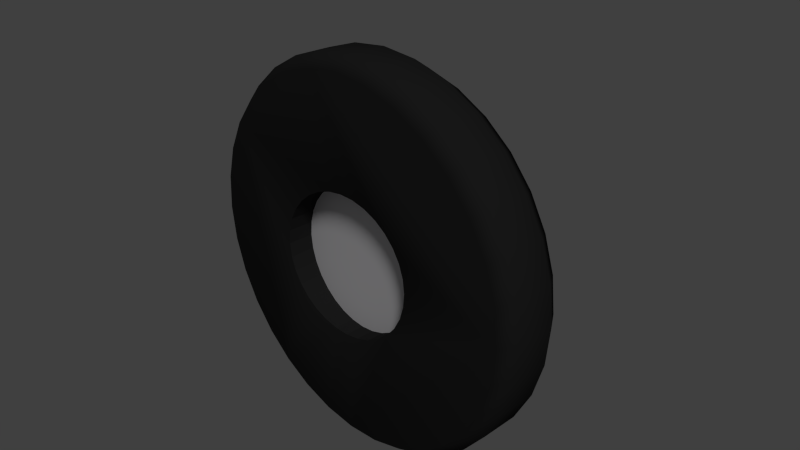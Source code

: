 # Source: tire.blend  (saved by Blender 2.72.0; exported with 4.5.12 LTS)
import bpy
from mathutils import Matrix  # noqa: F401  (used for matrix-valued properties, if any)

bpy.ops.wm.read_factory_settings(use_empty=True)
scene = bpy.context.scene
scene.name = 'Scene'

# ---- collections
col_collection_1 = bpy.data.collections.new('Collection 1'); scene.collection.children.link(col_collection_1)

# ---- materials (node trees are filled in below, after node groups)
mat_white = bpy.data.materials.new('White')
mat_white.alpha_threshold = 0.0
mat_white.use_transparent_shadow = False
mat_white.diffuse_color = (0.8558, 0.8428, 0.8689, 1.0)
mat_white.roughness = 0.5
mat_rubber = bpy.data.materials.new('Rubber')
mat_rubber.alpha_threshold = 0.0
mat_rubber.use_transparent_shadow = False
mat_rubber.diffuse_color = (0.02365, 0.02365, 0.02365, 1.0)
mat_rubber.roughness = 0.5

# ---- material node trees

# ---- world
world_world = bpy.data.worlds.new('World'); scene.world = world_world
world_world.color = (0.05088, 0.05088, 0.05088)
world_world.use_sun_shadow = False
world_world.sun_shadow_jitter_overblur = 0.0
world_world.cycles.sampling_method = 'MANUAL'
world_world.cycles.sample_map_resolution = 256

# ---- cameras
cam_camera = bpy.data.cameras.new('Camera')
cam_camera.clip_end = 100.0
cam_camera.lens = 35.0
cam_camera.sensor_width = 32.0
cam_camera.sensor_height = 18.0
cam_camera.ortho_scale = 7.314
cam_camera.dof.focus_distance = 0.0
cam_camera.dof.aperture_fstop = 128.0

# ---- lights
light_lamp = bpy.data.lights.new('Lamp', 'SUN')
light_lamp.transmission_factor = 0.0
light_lamp.cutoff_distance = 30.0
light_lamp.angle = 0.1993
light_lamp.energy = 1.0
light_lamp.shadow_buffer_clip_start = 1.001
light_lamp.shadow_soft_size = 0.1
light_lamp.shadow_cascade_max_distance = 1000.0
light_lamp.cycles.use_multiple_importance_sampling = False

# ---- meshes
me_cylinder_001 = bpy.data.meshes.new('Cylinder.001')
me_cylinder_001.from_pydata([(0.0, 1.0, -1.0), (0.0, 1.0, 1.0), (0.1951, 0.9808, -1.0), (0.1951, 0.9808, 1.0), (0.3827, 0.9239, -1.0), (0.3827, 0.9239, 1.0), (0.5556, 0.8315, -1.0), (0.5556, 0.8315, 1.0), (0.7071, 0.7071, -1.0), (0.7071, 0.7071, 1.0), (0.8315, 0.5556, -1.0), (0.8315, 0.5556, 1.0), (0.9239, 0.3827, -1.0), (0.9239, 0.3827, 1.0), (0.9808, 0.1951, -1.0), (0.9808, 0.1951, 1.0), (1.0, 7.55e-08, -1.0), (1.0, 7.55e-08, 1.0), (0.9808, -0.1951, -1.0), (0.9808, -0.1951, 1.0), (0.9239, -0.3827, -1.0), (0.9239, -0.3827, 1.0), (0.8315, -0.5556, -1.0), (0.8315, -0.5556, 1.0), (0.7071, -0.7071, -1.0), (0.7071, -0.7071, 1.0), (0.5556, -0.8315, -1.0), (0.5556, -0.8315, 1.0), (0.3827, -0.9239, -1.0), (0.3827, -0.9239, 1.0), (0.1951, -0.9808, -1.0), (0.1951, -0.9808, 1.0), (-3.258e-07, -1.0, -1.0), (-3.258e-07, -1.0, 1.0), (-0.1951, -0.9808, -1.0), (-0.1951, -0.9808, 1.0), (-0.3827, -0.9239, -1.0), (-0.3827, -0.9239, 1.0), (-0.5556, -0.8315, -1.0), (-0.5556, -0.8315, 1.0), (-0.7071, -0.7071, -1.0), (-0.7071, -0.7071, 1.0), (-0.8315, -0.5556, -1.0), (-0.8315, -0.5556, 1.0), (-0.9239, -0.3827, -1.0), (-0.9239, -0.3827, 1.0), (-0.9808, -0.1951, -1.0), (-0.9808, -0.1951, 1.0), (-1.0, 9.656e-07, -1.0), (-1.0, 9.656e-07, 1.0), (-0.9808, 0.1951, -1.0), (-0.9808, 0.1951, 1.0), (-0.9239, 0.3827, -1.0), (-0.9239, 0.3827, 1.0), (-0.8315, 0.5556, -1.0), (-0.8315, 0.5556, 1.0), (-0.7071, 0.7071, -1.0), (-0.7071, 0.7071, 1.0), (-0.5556, 0.8315, -1.0), (-0.5556, 0.8315, 1.0), (-0.3827, 0.9239, -1.0), (-0.3827, 0.9239, 1.0), (-0.1951, 0.9808, -1.0), (-0.1951, 0.9808, 1.0)], [], [(0, 1, 3, 2), (2, 3, 5, 4), (4, 5, 7, 6), (6, 7, 9, 8), (8, 9, 11, 10), (10, 11, 13, 12), (12, 13, 15, 14), (14, 15, 17, 16), (16, 17, 19, 18), (18, 19, 21, 20), (20, 21, 23, 22), (22, 23, 25, 24), (24, 25, 27, 26), (26, 27, 29, 28), (28, 29, 31, 30), (30, 31, 33, 32), (32, 33, 35, 34), (34, 35, 37, 36), (36, 37, 39, 38), (38, 39, 41, 40), (40, 41, 43, 42), (42, 43, 45, 44), (44, 45, 47, 46), (46, 47, 49, 48), (48, 49, 51, 50), (50, 51, 53, 52), (52, 53, 55, 54), (54, 55, 57, 56), (56, 57, 59, 58), (58, 59, 61, 60), (3, 1, 63, 61, 59, 57, 55, 53, 51, 49, 47, 45, 43, 41, 39, 37, 35, 33, 31, 29, 27, 25, 23, 21, 19, 17, 15, 13, 11, 9, 7, 5), (62, 63, 1, 0), (60, 61, 63, 62), (0, 2, 4, 6, 8, 10, 12, 14, 16, 18, 20, 22, 24, 26, 28, 30, 32, 34, 36, 38, 40, 42, 44, 46, 48, 50, 52, 54, 56, 58, 60, 62)])
me_cylinder_001.materials.append(mat_white)
me_cylinder_001.use_remesh_preserve_volume = False
me_cylinder_001.use_remesh_preserve_attributes = False
me_cylinder_001.use_mirror_vertex_groups = False
me_cylinder_001.update()
me_cylinder = bpy.data.meshes.new('Cylinder')
me_cylinder.from_pydata([(-7.948e-09, 1.067, 0.56), (0.0, 1.0, 1.0), (0.1951, 0.9808, 1.0), (0.2081, 1.046, 0.56), (-7.948e-09, 1.067, -0.493), (0.2081, 1.046, -0.493), (-0.2081, 1.046, 0.56), (-0.1951, 0.9808, 1.0), (-3.258e-07, -1.0, 1.0), (-1.303e-07, -0.4, 1.0), (-0.07804, -0.3923, 1.034), (-0.1531, -0.3696, 1.068), (-0.2222, -0.3326, 1.098), (-0.2828, -0.2828, 1.125), (-0.3326, -0.2222, 1.147), (-0.3696, -0.1531, 1.163), (-0.3923, -0.07804, 1.173), (-0.4, 3.862e-07, 1.176), (-0.3923, 0.07804, 1.173), (-0.3696, 0.1531, 1.163), (-0.3326, 0.2222, 1.147), (-0.2828, 0.2828, 1.125), (-0.2222, 0.3326, 1.098), (-0.1531, 0.3696, 1.068), (-0.07804, 0.3923, 1.034), (0.0, 0.4, 1.0), (0.07804, 0.3923, 0.9656), (-0.3827, 0.9239, 1.0), (-0.5556, 0.8315, 1.0), (-0.7071, 0.7071, 1.0), (-0.8315, 0.5556, 1.0), (-0.9239, 0.3827, 1.0), (-0.9808, 0.1951, 1.0), (-1.0, 9.656e-07, 1.0), (-0.9808, -0.1951, 1.0), (-0.9239, -0.3827, 1.0), (-0.8315, -0.5556, 1.0), (-0.7071, -0.7071, 1.0), (-0.5556, -0.8315, 1.0), (-0.3827, -0.9239, 1.0), (-0.1951, -0.9808, 1.0), (0.1531, 0.3696, 0.9325), (0.2222, 0.3326, 0.902), (0.2828, 0.2828, 0.8753), (0.3326, 0.2222, 0.8533), (0.3696, 0.1531, 0.837), (0.3923, 0.07804, 0.827), (0.4, 3.02e-08, 0.8236), (0.3923, -0.07804, 0.827), (0.3696, -0.1531, 0.837), (0.3326, -0.2222, 0.8533), (0.2828, -0.2828, 0.8753), (0.2222, -0.3326, 0.902), (0.1531, -0.3696, 0.9325), (0.07804, -0.3923, 0.9656), (0.1951, -0.9808, 1.0), (0.3827, -0.9239, 1.0), (0.5556, -0.8315, 1.0), (0.7071, -0.7071, 1.0), (0.8315, -0.5556, 1.0), (0.9239, -0.3827, 1.0), (0.9808, -0.1951, 1.0), (1.0, 7.55e-08, 1.0), (0.9808, 0.1951, 1.0), (0.9239, 0.3827, 1.0), (0.8315, 0.5556, 1.0), (0.7071, 0.7071, 1.0), (0.5556, 0.8315, 1.0), (0.3827, 0.9239, 1.0), (0.4082, 0.9856, 0.56), (0.0, 1.0, -1.0), (0.1951, 0.9808, -1.0), (-0.2081, 1.046, -0.493), (0.4082, 0.9856, -0.493), (-0.4082, 0.9856, 0.56), (-0.5927, 0.887, 0.56), (-0.7543, 0.7543, 0.56), (-0.887, 0.5927, 0.56), (-0.9856, 0.4082, 0.56), (-1.046, 0.2081, 0.56), (-1.067, 1.012e-06, 0.56), (-1.046, -0.2081, 0.56), (-0.9856, -0.4082, 0.56), (-0.887, -0.5927, 0.56), (-0.7543, -0.7543, 0.56), (-0.5927, -0.887, 0.56), (-0.4082, -0.9856, 0.56), (-0.2081, -1.046, 0.56), (-3.556e-07, -1.067, 0.56), (0.2081, -1.046, 0.56), (0.4082, -0.9856, 0.56), (0.5927, -0.887, 0.56), (0.7543, -0.7543, 0.56), (0.887, -0.5927, 0.56), (0.9856, -0.4082, 0.56), (1.046, -0.2081, 0.56), (1.067, 6.197e-08, 0.56), (1.046, 0.2081, 0.56), (0.9856, 0.4082, 0.56), (0.887, 0.5927, 0.56), (0.7543, 0.7543, 0.56), (0.5927, 0.887, 0.56), (0.3827, 0.9239, -1.0), (0.5556, 0.8315, -1.0), (0.7071, 0.7071, -1.0), (0.8315, 0.5556, -1.0), (0.9239, 0.3827, -1.0), (0.9808, 0.1951, -1.0), (1.0, 7.55e-08, -1.0), (0.9808, -0.1951, -1.0), (0.9239, -0.3827, -1.0), (0.8315, -0.5556, -1.0), (0.7071, -0.7071, -1.0), (0.5556, -0.8315, -1.0), (0.3827, -0.9239, -1.0), (0.1951, -0.9808, -1.0), (-3.258e-07, -1.0, -1.0), (-1.303e-07, -0.4, -1.0), (0.07804, -0.3923, -1.027), (0.1531, -0.3696, -1.053), (0.2222, -0.3326, -1.077), (0.2828, -0.2828, -1.098), (0.3326, -0.2222, -1.116), (0.3696, -0.1531, -1.128), (0.3923, -0.07804, -1.136), (0.4, 3.02e-08, -1.139), (0.3923, 0.07804, -1.136), (0.3696, 0.1531, -1.128), (0.3326, 0.2222, -1.116), (0.2828, 0.2828, -1.098), (0.2222, 0.3326, -1.077), (0.1531, 0.3696, -1.053), (0.07804, 0.3923, -1.027), (0.0, 0.4, -1.0), (-0.1951, 0.9808, -1.0), (-0.1951, -0.9808, -1.0), (-0.3827, -0.9239, -1.0), (-0.5556, -0.8315, -1.0), (-0.7071, -0.7071, -1.0), (-0.8315, -0.5556, -1.0), (-0.9239, -0.3827, -1.0), (-0.9808, -0.1951, -1.0), (-1.0, 9.656e-07, -1.0), (-0.9808, 0.1951, -1.0), (-0.9239, 0.3827, -1.0), (-0.8315, 0.5556, -1.0), (-0.7071, 0.7071, -1.0), (-0.5556, 0.8315, -1.0), (-0.3827, 0.9239, -1.0), (-0.07804, 0.3923, -0.9729), (-0.1531, 0.3696, -0.9468), (-0.2222, 0.3326, -0.9227), (-0.2828, 0.2828, -0.9017), (-0.3326, 0.2222, -0.8844), (-0.3696, 0.1531, -0.8715), (-0.3923, 0.07804, -0.8636), (-0.4, 3.862e-07, -0.8609), (-0.3923, -0.07804, -0.8636), (-0.3696, -0.1531, -0.8715), (-0.3326, -0.2222, -0.8844), (-0.2828, -0.2828, -0.9017), (-0.2222, -0.3326, -0.9227), (-0.1531, -0.3696, -0.9468), (-0.07804, -0.3923, -0.9729), (-0.4082, 0.9856, -0.493), (0.5927, 0.887, -0.493), (-0.5927, 0.887, -0.493), (-0.7543, 0.7543, -0.493), (-0.887, 0.5927, -0.493), (-0.9856, 0.4082, -0.493), (-1.046, 0.2081, -0.493), (-1.067, 1.01e-06, -0.493), (-1.046, -0.2081, -0.493), (-0.9856, -0.4082, -0.493), (-0.887, -0.5927, -0.493), (-0.7543, -0.7543, -0.493), (-0.5927, -0.887, -0.493), (-0.4082, -0.9856, -0.493), (-0.2081, -1.046, -0.493), (-3.556e-07, -1.067, -0.493), (0.2081, -1.046, -0.493), (0.4082, -0.9856, -0.493), (0.5927, -0.887, -0.493), (0.7543, -0.7543, -0.493), (0.887, -0.5927, -0.493), (0.9856, -0.4082, -0.493), (1.046, -0.2081, -0.493), (1.067, 6.091e-08, -0.493), (1.046, 0.2081, -0.493), (0.9856, 0.4082, -0.493), (0.887, 0.5927, -0.493), (0.7543, 0.7543, -0.493)], [], [(0, 1, 2, 3), (4, 0, 3, 5), (6, 7, 1, 0), (8, 9, 10, 11, 12, 13, 14, 15, 16, 17, 18, 19, 20, 21, 22, 23, 24, 25, 26, 7, 27, 28, 29, 30, 31, 32, 33, 34, 35, 36, 37, 38, 39, 40), (1, 7, 26, 41, 42, 43, 44, 45, 46, 47, 48, 49, 50, 51, 52, 53, 54, 9, 8, 55, 56, 57, 58, 59, 60, 61, 62, 63, 64, 65, 66, 67, 68, 2), (3, 2, 68, 69), (70, 4, 5, 71), (72, 6, 0, 4), (5, 3, 69, 73), (74, 27, 7, 6), (75, 28, 27, 74), (76, 29, 28, 75), (77, 30, 29, 76), (78, 31, 30, 77), (79, 32, 31, 78), (80, 33, 32, 79), (81, 34, 33, 80), (82, 35, 34, 81), (83, 36, 35, 82), (84, 37, 36, 83), (85, 38, 37, 84), (86, 39, 38, 85), (87, 40, 39, 86), (88, 8, 40, 87), (89, 55, 8, 88), (90, 56, 55, 89), (91, 57, 56, 90), (92, 58, 57, 91), (93, 59, 58, 92), (94, 60, 59, 93), (95, 61, 60, 94), (96, 62, 61, 95), (97, 63, 62, 96), (98, 64, 63, 97), (99, 65, 64, 98), (100, 66, 65, 99), (101, 67, 66, 100), (69, 68, 67, 101), (70, 71, 102, 103, 104, 105, 106, 107, 108, 109, 110, 111, 112, 113, 114, 115, 116, 117, 118, 119, 120, 121, 122, 123, 124, 125, 126, 127, 128, 129, 130, 131, 132, 133, 134), (116, 135, 136, 137, 138, 139, 140, 141, 142, 143, 144, 145, 146, 147, 148, 134, 133, 149, 150, 151, 152, 153, 154, 155, 156, 157, 158, 159, 160, 161, 162, 163, 117), (134, 72, 4, 70), (71, 5, 73, 102), (164, 74, 6, 72), (73, 69, 101, 165), (166, 75, 74, 164), (167, 76, 75, 166), (168, 77, 76, 167), (169, 78, 77, 168), (170, 79, 78, 169), (171, 80, 79, 170), (172, 81, 80, 171), (173, 82, 81, 172), (174, 83, 82, 173), (175, 84, 83, 174), (176, 85, 84, 175), (177, 86, 85, 176), (178, 87, 86, 177), (179, 88, 87, 178), (180, 89, 88, 179), (181, 90, 89, 180), (182, 91, 90, 181), (183, 92, 91, 182), (184, 93, 92, 183), (185, 94, 93, 184), (186, 95, 94, 185), (187, 96, 95, 186), (188, 97, 96, 187), (189, 98, 97, 188), (190, 99, 98, 189), (191, 100, 99, 190), (165, 101, 100, 191), (102, 73, 165, 103), (103, 165, 191, 104), (104, 191, 190, 105), (105, 190, 189, 106), (106, 189, 188, 107), (107, 188, 187, 108), (108, 187, 186, 109), (109, 186, 185, 110), (110, 185, 184, 111), (111, 184, 183, 112), (112, 183, 182, 113), (113, 182, 181, 114), (114, 181, 180, 115), (115, 180, 179, 116), (116, 179, 178, 135), (135, 178, 177, 136), (136, 177, 176, 137), (137, 176, 175, 138), (138, 175, 174, 139), (139, 174, 173, 140), (140, 173, 172, 141), (141, 172, 171, 142), (142, 171, 170, 143), (143, 170, 169, 144), (144, 169, 168, 145), (145, 168, 167, 146), (146, 167, 166, 147), (147, 166, 164, 148), (148, 164, 72, 134), (133, 132, 26, 25), (149, 133, 25, 24), (132, 131, 41, 26), (150, 149, 24, 23), (131, 130, 42, 41), (151, 150, 23, 22), (130, 129, 43, 42), (152, 151, 22, 21), (129, 128, 44, 43), (153, 152, 21, 20), (128, 127, 45, 44), (154, 153, 20, 19), (127, 126, 46, 45), (155, 154, 19, 18), (126, 125, 47, 46), (156, 155, 18, 17), (125, 124, 48, 47), (157, 156, 17, 16), (124, 123, 49, 48), (158, 157, 16, 15), (123, 122, 50, 49), (159, 158, 15, 14), (122, 121, 51, 50), (160, 159, 14, 13), (121, 120, 52, 51), (161, 160, 13, 12), (120, 119, 53, 52), (162, 161, 12, 11), (119, 118, 54, 53), (163, 162, 11, 10), (118, 117, 9, 54), (117, 163, 10, 9)])
me_cylinder.polygons.foreach_set('use_smooth', [1, 1, 1, 1, 1, 1, 1, 1, 1, 1, 1, 1, 1, 1, 1, 1, 1, 1, 1, 1, 1, 1, 1, 1, 1, 1, 1, 1, 1, 1, 1, 1, 1, 1, 1, 1, 1, 1, 1, 1, 1, 1, 1, 1, 1, 1, 1, 1, 1, 1, 1, 1, 1, 1, 1, 1, 1, 1, 1, 1, 1, 1, 1, 1, 1, 1, 1, 1, 1, 1, 1, 1, 1, 1, 1, 1, 1, 1, 1, 1, 1, 1, 1, 1, 1, 1, 1, 1, 1, 1, 1, 1, 1, 1, 1, 1, 1, 1, 1, 1, 0, 0, 0, 0, 0, 0, 0, 0, 0, 0, 0, 0, 0, 0, 0, 0, 0, 0, 0, 0, 0, 0, 0, 0, 0, 0, 0, 0, 0, 0, 0, 0])
me_cylinder.materials.append(mat_rubber)
me_cylinder.use_remesh_preserve_volume = False
me_cylinder.use_remesh_preserve_attributes = False
me_cylinder.use_mirror_vertex_groups = False
me_cylinder.update()

# ---- objects
ob_hub = bpy.data.objects.new('Hub', me_cylinder_001)
ob_tire = bpy.data.objects.new('Tire', me_cylinder)
ob_lamp = bpy.data.objects.new('Lamp', light_lamp)
ob_camera = bpy.data.objects.new('Camera', cam_camera)

# ---- transforms, parenting, visibility, modifiers, constraints
ob_hub.location = (0.0, 0.008783, 0.0)
ob_hub.rotation_euler = (1.571, -0.0, 0.0)
ob_hub.scale = (1.0, 1.0, 0.2377)
ob_hub.lineart.crease_threshold = 0.0
ob_tire.parent = ob_hub
ob_tire.matrix_parent_inverse = Matrix(((1.0, 0.0, 0.0, 0.0), (0.0, 7.55e-08, 1.0, -6.631e-10), (0.0, -4.207, 3.176e-07, 0.03695), (0.0, 0.0, 0.0, 1.0)))
ob_tire.location = (0.0, 0.0, 0.0)
ob_tire.rotation_euler = (1.571, -0.0, 0.0)
ob_tire.scale = (2.5, 2.5, 0.5)
ob_tire.lineart.crease_threshold = 0.0
ob_lamp.location = (4.076, -3.219, 5.904)
ob_lamp.rotation_euler = (0.4174, -0.6142, 1.935)
ob_lamp.lock_rotations_4d = False
ob_lamp.empty_display_type = 'ARROWS'
ob_lamp.color = (0.0, 0.0, 0.0, 0.0)
ob_lamp.lineart.crease_threshold = 0.0
ob_camera.location = (7.481, -6.508, 5.344)
ob_camera.rotation_euler = (1.109, 0.01082, 0.8149)
ob_camera.lock_rotations_4d = False
ob_camera.empty_display_type = 'ARROWS'
ob_camera.color = (0.0, 0.0, 0.0, 0.0)
ob_camera.display_type = 'WIRE'
ob_camera.lineart.crease_threshold = 0.0

# ---- collection membership
col_collection_1.objects.link(ob_hub)
col_collection_1.objects.link(ob_tire)
col_collection_1.objects.link(ob_lamp)
col_collection_1.objects.link(ob_camera)

# ---- scene / render settings (as saved in the file)
scene.camera = ob_camera
scene.frame_start = 1; scene.frame_end = 120; scene.frame_set(100)
scene.render.engine = 'BLENDER_EEVEE_NEXT'
scene.render.image_settings.file_format = 'FFMPEG'
scene.render.resolution_percentage = 50
scene.render.dither_intensity = 0.0
scene.cycles.use_denoising = False
scene.cycles.samples = 10
scene.cycles.sampling_pattern = 'TABULATED_SOBOL'
scene.cycles.light_sampling_threshold = 0.0
scene.cycles.use_adaptive_sampling = False
scene.cycles.use_light_tree = False
scene.cycles.blur_glossy = 0.0
scene.cycles.pixel_filter_type = 'GAUSSIAN'
scene.cycles.sample_clamp_indirect = 0.0
scene.view_settings.view_transform = 'Standard'
bpy.context.view_layer.update()
